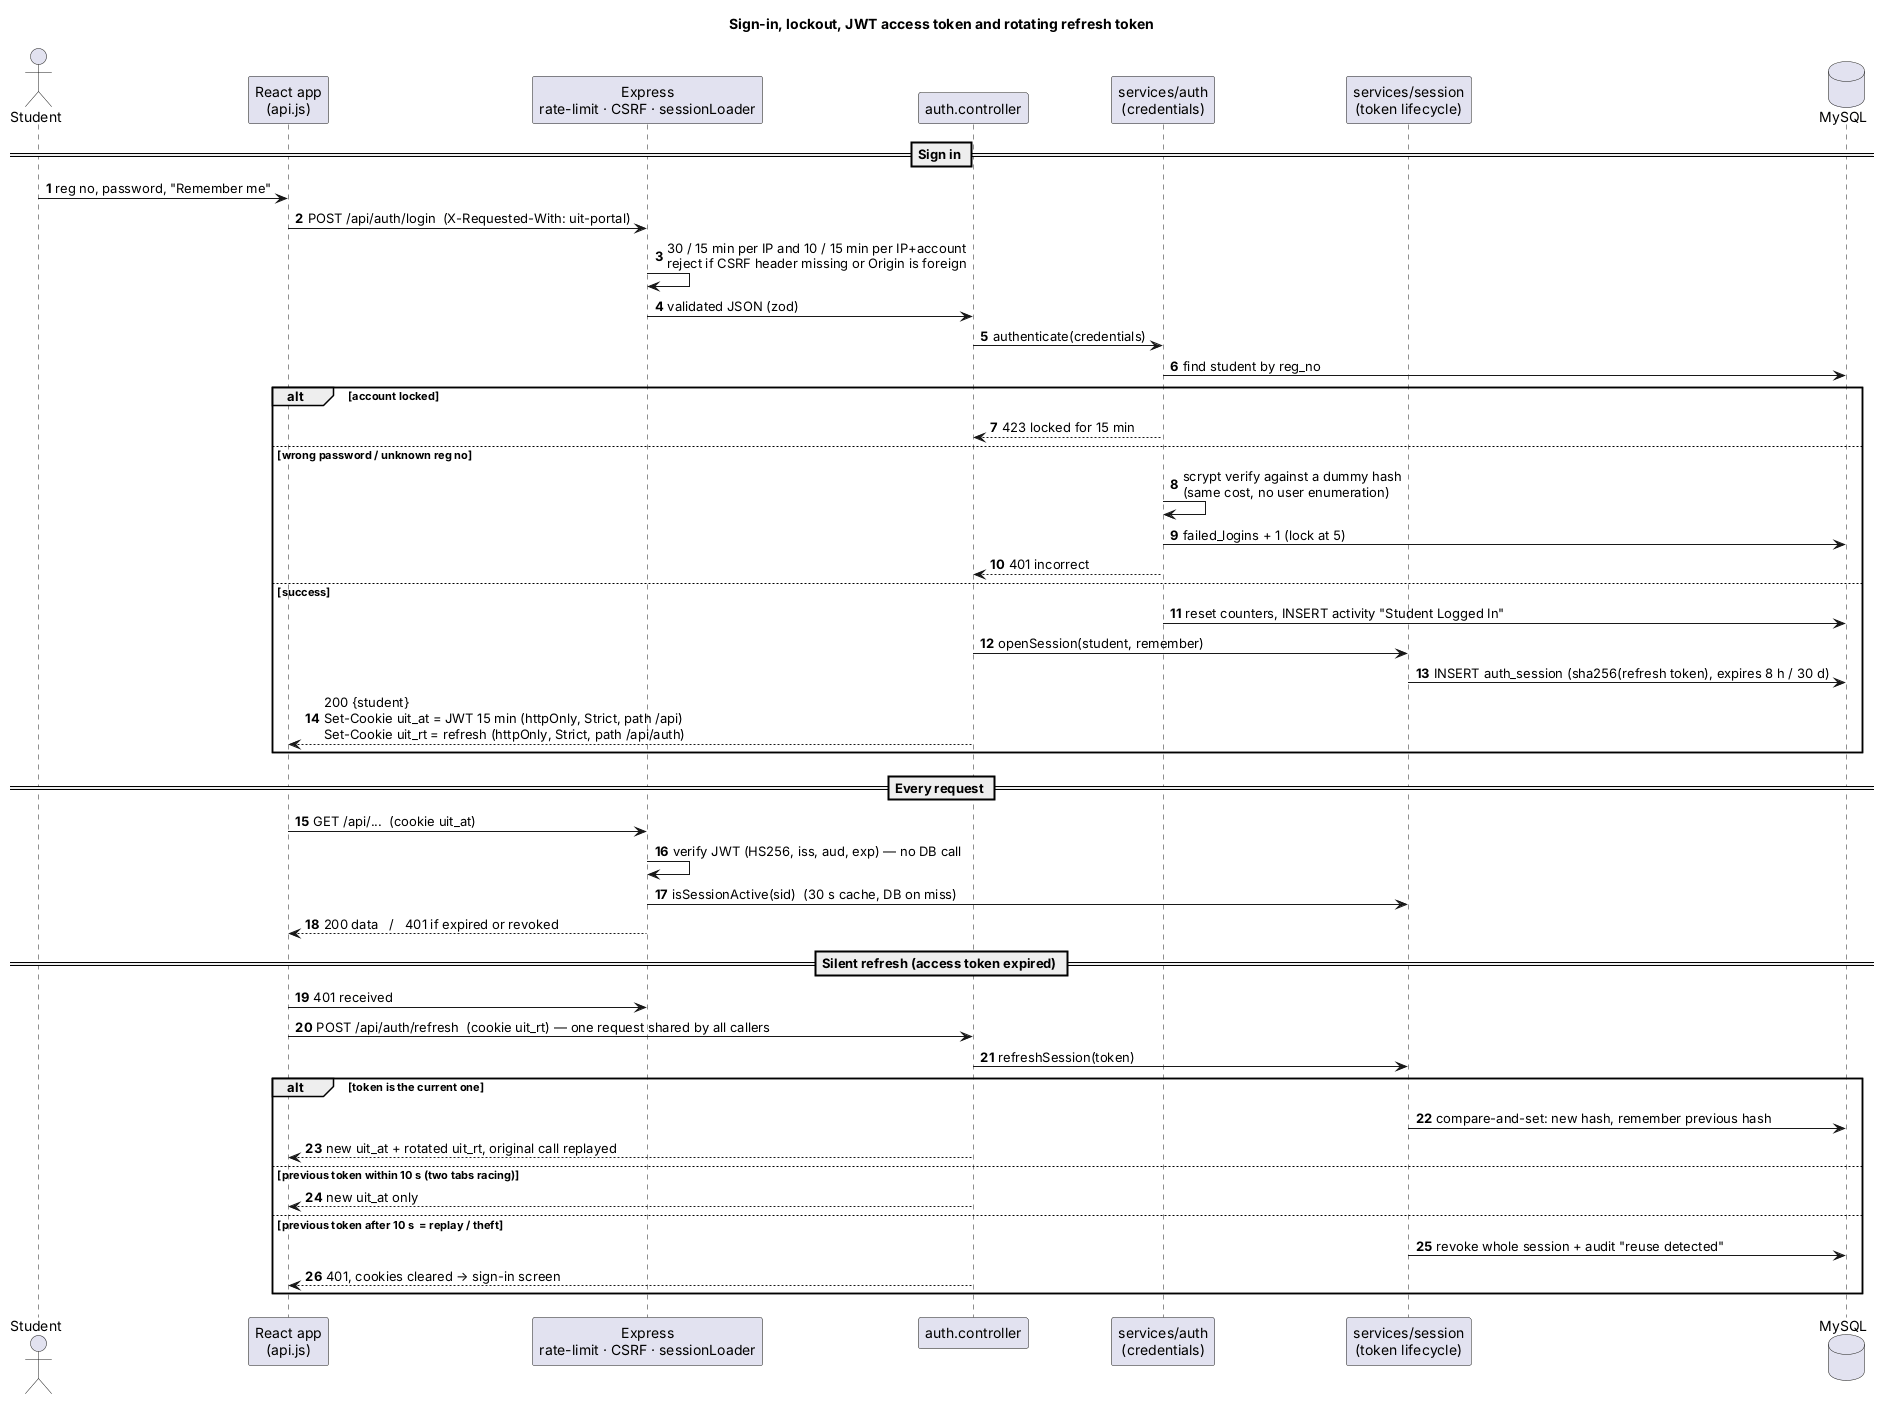

The diagram above was rendered by PlantUML. Its source (embedded in the PNG):
@startuml
title Sign-in, lockout, JWT access token and rotating refresh token
skinparam shadowing false
autonumber

actor Student
participant "React app\n(api.js)" as A
participant "Express\nrate-limit · CSRF · sessionLoader" as MW
participant "auth.controller" as AC
participant "services/auth\n(credentials)" as S
participant "services/session\n(token lifecycle)" as SS
database MySQL as DB

== Sign in ==
Student -> A : reg no, password, "Remember me"
A -> MW : POST /api/auth/login  (X-Requested-With: uit-portal)
MW -> MW : 30 / 15 min per IP and 10 / 15 min per IP+account\nreject if CSRF header missing or Origin is foreign
MW -> AC : validated JSON (zod)
AC -> S : authenticate(credentials)
S -> DB : find student by reg_no
alt account locked
  S --> AC : 423 locked for 15 min
else wrong password / unknown reg no
  S -> S : scrypt verify against a dummy hash\n(same cost, no user enumeration)
  S -> DB : failed_logins + 1 (lock at 5)
  S --> AC : 401 incorrect
else success
  S -> DB : reset counters, INSERT activity "Student Logged In"
  AC -> SS : openSession(student, remember)
  SS -> DB : INSERT auth_session (sha256(refresh token), expires 8 h / 30 d)
  AC --> A : 200 {student}\nSet-Cookie uit_at = JWT 15 min (httpOnly, Strict, path /api)\nSet-Cookie uit_rt = refresh (httpOnly, Strict, path /api/auth)
end

== Every request ==
A -> MW : GET /api/...  (cookie uit_at)
MW -> MW : verify JWT (HS256, iss, aud, exp) — no DB call
MW -> SS : isSessionActive(sid)  (30 s cache, DB on miss)
MW --> A : 200 data   /   401 if expired or revoked

== Silent refresh (access token expired) ==
A -> MW : 401 received
A -> AC : POST /api/auth/refresh  (cookie uit_rt) — one request shared by all callers
AC -> SS : refreshSession(token)
alt token is the current one
  SS -> DB : compare-and-set: new hash, remember previous hash
  AC --> A : new uit_at + rotated uit_rt, original call replayed
else previous token within 10 s (two tabs racing)
  AC --> A : new uit_at only
else previous token after 10 s  = replay / theft
  SS -> DB : revoke whole session + audit "reuse detected"
  AC --> A : 401, cookies cleared → sign-in screen
end
@enduml